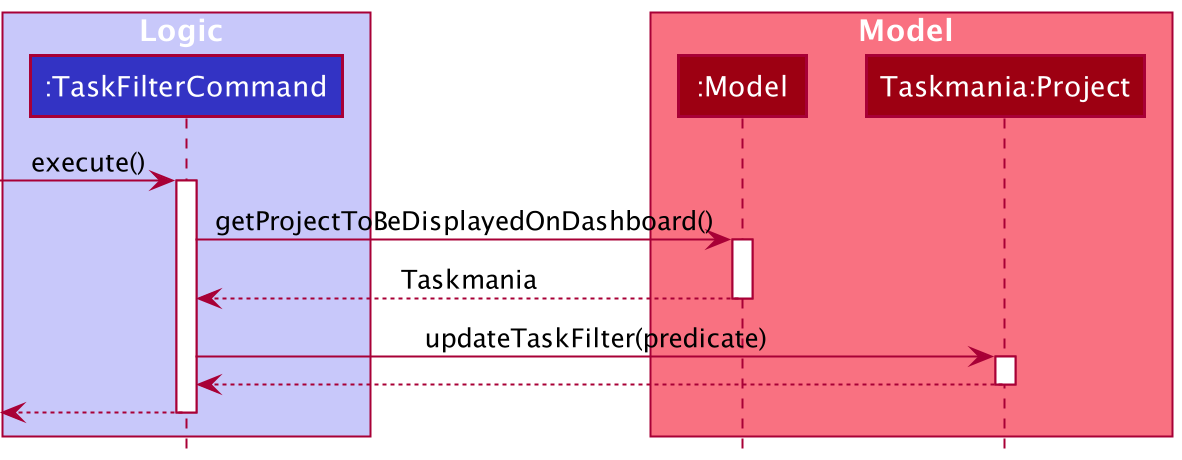

The diagram above was rendered by PlantUML. Its source (embedded in the PNG):
@startuml
!include style.puml

box Logic LOGIC_COLOR_T1
participant ":TaskFilterCommand" as TaskFilterCommand LOGIC_COLOR
end box

box Model MODEL_COLOR_T1
participant ":Model" as Model MODEL_COLOR
participant "Taskmania:Project" as Project MODEL_COLOR
end box

[-> TaskFilterCommand : execute()
activate TaskFilterCommand

TaskFilterCommand -> Model : getProjectToBeDisplayedOnDashboard()
activate Model

Model --> TaskFilterCommand : Taskmania
deactivate Model

TaskFilterCommand -> Project : updateTaskFilter(predicate)
activate Project

Project --> TaskFilterCommand :
deactivate Project

[<--TaskFilterCommand
deactivate TaskFilterCommand
@enduml